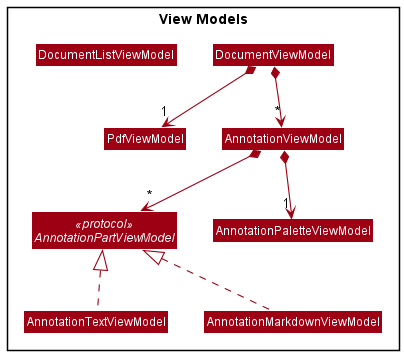

The diagram above was rendered by PlantUML. Its source (embedded in the PNG):
@startuml
!include style.puml
skinparam arrowThickness 1.1
skinparam arrowColor MODEL_COLOR
skinparam classBackgroundColor MODEL_COLOR

Package "View Models" {
    Class DocumentListViewModel

    Class DocumentViewModel

    Class PdfViewModel

    Class AnnotationViewModel

    Class AnnotationTextViewModel

    Interface AnnotationPartViewModel <<protocol>>

    Class AnnotationPaletteViewModel

    Class AnnotationMarkdownViewModel
}

DocumentViewModel *-down-> "*" AnnotationViewModel
DocumentViewModel *-down-> "1" PdfViewModel

AnnotationViewModel *-down-> "*" AnnotationPartViewModel
AnnotationViewModel *-down-> "1" AnnotationPaletteViewModel

AnnotationTextViewModel .up.|> AnnotationPartViewModel
AnnotationMarkdownViewModel .up.|> AnnotationPartViewModel

DocumentListViewModel -[hidden]right-> DocumentViewModel

@enduml